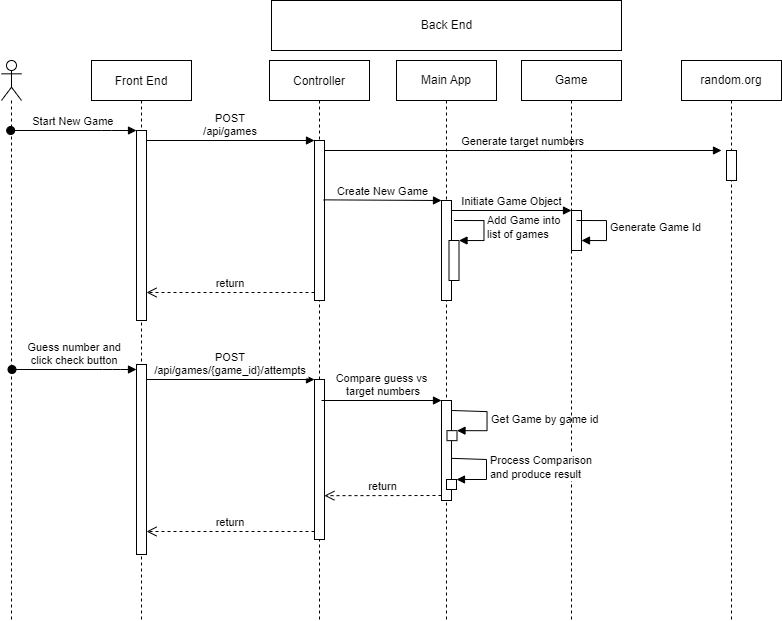

The diagram above was exported from draw.io. Its source (the exported page's mxGraphModel, read from the mxfile embedded in the PNG):
<mxGraphModel dx="1379" dy="635" grid="1" gridSize="10" guides="1" tooltips="1" connect="1" arrows="1" fold="1" page="1" pageScale="1" pageWidth="850" pageHeight="1100" math="0" shadow="0">
  <root>
    <mxCell id="0" />
    <mxCell id="1" parent="0" />
    <mxCell id="3nuBFxr9cyL0pnOWT2aG-1" value="Front End" style="shape=umlLifeline;perimeter=lifelinePerimeter;container=1;collapsible=0;recursiveResize=0;rounded=0;shadow=0;strokeWidth=1;" parent="1" vertex="1">
      <mxGeometry x="120" y="80" width="100" height="560" as="geometry" />
    </mxCell>
    <mxCell id="3nuBFxr9cyL0pnOWT2aG-2" value="" style="points=[];perimeter=orthogonalPerimeter;rounded=0;shadow=0;strokeWidth=1;" parent="3nuBFxr9cyL0pnOWT2aG-1" vertex="1">
      <mxGeometry x="45" y="70" width="10" height="190" as="geometry" />
    </mxCell>
    <mxCell id="8tJ0s9JLGVw3jkTy0wQG-18" value="" style="points=[];perimeter=orthogonalPerimeter;rounded=0;shadow=0;strokeWidth=1;" vertex="1" parent="3nuBFxr9cyL0pnOWT2aG-1">
      <mxGeometry x="45" y="304" width="10" height="190" as="geometry" />
    </mxCell>
    <mxCell id="3nuBFxr9cyL0pnOWT2aG-5" value="Controller" style="shape=umlLifeline;perimeter=lifelinePerimeter;container=1;collapsible=0;recursiveResize=0;rounded=0;shadow=0;strokeWidth=1;" parent="1" vertex="1">
      <mxGeometry x="298" y="80" width="100" height="560" as="geometry" />
    </mxCell>
    <mxCell id="3nuBFxr9cyL0pnOWT2aG-6" value="" style="points=[];perimeter=orthogonalPerimeter;rounded=0;shadow=0;strokeWidth=1;" parent="3nuBFxr9cyL0pnOWT2aG-5" vertex="1">
      <mxGeometry x="45" y="80" width="10" height="160" as="geometry" />
    </mxCell>
    <mxCell id="8tJ0s9JLGVw3jkTy0wQG-19" value="" style="points=[];perimeter=orthogonalPerimeter;rounded=0;shadow=0;strokeWidth=1;" vertex="1" parent="3nuBFxr9cyL0pnOWT2aG-5">
      <mxGeometry x="45" y="319" width="10" height="160" as="geometry" />
    </mxCell>
    <mxCell id="3nuBFxr9cyL0pnOWT2aG-7" value="return" style="verticalAlign=bottom;endArrow=open;dashed=1;endSize=8;exitX=0;exitY=0.95;shadow=0;strokeWidth=1;" parent="1" source="3nuBFxr9cyL0pnOWT2aG-6" target="3nuBFxr9cyL0pnOWT2aG-2" edge="1">
      <mxGeometry relative="1" as="geometry">
        <mxPoint x="275" y="236" as="targetPoint" />
      </mxGeometry>
    </mxCell>
    <mxCell id="3nuBFxr9cyL0pnOWT2aG-8" value="POST &#10;/api/games" style="verticalAlign=bottom;endArrow=block;entryX=0;entryY=0;shadow=0;strokeWidth=1;" parent="1" source="3nuBFxr9cyL0pnOWT2aG-2" target="3nuBFxr9cyL0pnOWT2aG-6" edge="1">
      <mxGeometry relative="1" as="geometry">
        <mxPoint x="275" y="160" as="sourcePoint" />
      </mxGeometry>
    </mxCell>
    <mxCell id="3nuBFxr9cyL0pnOWT2aG-9" value="Generate target numbers" style="verticalAlign=bottom;endArrow=block;shadow=0;strokeWidth=1;" parent="1" source="3nuBFxr9cyL0pnOWT2aG-6" edge="1">
      <mxGeometry relative="1" as="geometry">
        <mxPoint x="240" y="200" as="sourcePoint" />
        <mxPoint x="750" y="170" as="targetPoint" />
      </mxGeometry>
    </mxCell>
    <mxCell id="8tJ0s9JLGVw3jkTy0wQG-2" value="" style="shape=umlLifeline;participant=umlActor;perimeter=lifelinePerimeter;whiteSpace=wrap;html=1;container=1;collapsible=0;recursiveResize=0;verticalAlign=top;spacingTop=36;outlineConnect=0;" vertex="1" parent="1">
      <mxGeometry x="30" y="80" width="20" height="560" as="geometry" />
    </mxCell>
    <mxCell id="8tJ0s9JLGVw3jkTy0wQG-3" value="Back End" style="html=1;" vertex="1" parent="1">
      <mxGeometry x="300" y="20" width="350" height="50" as="geometry" />
    </mxCell>
    <mxCell id="8tJ0s9JLGVw3jkTy0wQG-4" value="Main App" style="shape=umlLifeline;perimeter=lifelinePerimeter;whiteSpace=wrap;html=1;container=1;collapsible=0;recursiveResize=0;outlineConnect=0;" vertex="1" parent="1">
      <mxGeometry x="425" y="80" width="100" height="560" as="geometry" />
    </mxCell>
    <mxCell id="8tJ0s9JLGVw3jkTy0wQG-7" value="" style="html=1;points=[];perimeter=orthogonalPerimeter;" vertex="1" parent="8tJ0s9JLGVw3jkTy0wQG-4">
      <mxGeometry x="45" y="140" width="10" height="100" as="geometry" />
    </mxCell>
    <mxCell id="8tJ0s9JLGVw3jkTy0wQG-16" value="" style="html=1;points=[];perimeter=orthogonalPerimeter;" vertex="1" parent="8tJ0s9JLGVw3jkTy0wQG-4">
      <mxGeometry x="52.5" y="180" width="10" height="40" as="geometry" />
    </mxCell>
    <mxCell id="8tJ0s9JLGVw3jkTy0wQG-17" value="Add Game into&lt;br&gt;list of games" style="edgeStyle=orthogonalEdgeStyle;html=1;align=left;spacingLeft=2;endArrow=block;rounded=0;entryX=1;entryY=0;" edge="1" target="8tJ0s9JLGVw3jkTy0wQG-16" parent="8tJ0s9JLGVw3jkTy0wQG-4">
      <mxGeometry relative="1" as="geometry">
        <mxPoint x="57.5" y="160" as="sourcePoint" />
        <Array as="points">
          <mxPoint x="87.5" y="160" />
        </Array>
      </mxGeometry>
    </mxCell>
    <mxCell id="8tJ0s9JLGVw3jkTy0wQG-40" value="" style="html=1;points=[];perimeter=orthogonalPerimeter;" vertex="1" parent="8tJ0s9JLGVw3jkTy0wQG-4">
      <mxGeometry x="45" y="340" width="10" height="100" as="geometry" />
    </mxCell>
    <mxCell id="8tJ0s9JLGVw3jkTy0wQG-35" value="Get Game by game id" style="edgeStyle=orthogonalEdgeStyle;html=1;align=left;spacingLeft=2;endArrow=block;rounded=0;entryX=1;entryY=0;exitX=1.012;exitY=0.124;exitDx=0;exitDy=0;exitPerimeter=0;" edge="1" target="8tJ0s9JLGVw3jkTy0wQG-34" parent="8tJ0s9JLGVw3jkTy0wQG-4">
      <mxGeometry relative="1" as="geometry">
        <mxPoint x="55.620000000000005" y="349.99999999999994" as="sourcePoint" />
        <Array as="points">
          <mxPoint x="55.5" y="351.16" />
          <mxPoint x="90.5" y="351.16" />
          <mxPoint x="90.5" y="371.16" />
        </Array>
      </mxGeometry>
    </mxCell>
    <mxCell id="8tJ0s9JLGVw3jkTy0wQG-34" value="" style="html=1;points=[];perimeter=orthogonalPerimeter;" vertex="1" parent="8tJ0s9JLGVw3jkTy0wQG-4">
      <mxGeometry x="50.5" y="370.16" width="10" height="10" as="geometry" />
    </mxCell>
    <mxCell id="3nuBFxr9cyL0pnOWT2aG-3" value="Start New Game" style="verticalAlign=bottom;startArrow=oval;endArrow=block;startSize=8;shadow=0;strokeWidth=1;" parent="1" target="3nuBFxr9cyL0pnOWT2aG-2" edge="1" source="8tJ0s9JLGVw3jkTy0wQG-2">
      <mxGeometry relative="1" as="geometry">
        <mxPoint x="105" y="150" as="sourcePoint" />
        <Array as="points">
          <mxPoint x="140" y="150" />
        </Array>
      </mxGeometry>
    </mxCell>
    <mxCell id="8tJ0s9JLGVw3jkTy0wQG-6" value="random.org" style="shape=umlLifeline;perimeter=lifelinePerimeter;whiteSpace=wrap;html=1;container=1;collapsible=0;recursiveResize=0;outlineConnect=0;" vertex="1" parent="1">
      <mxGeometry x="710" y="80" width="100" height="560" as="geometry" />
    </mxCell>
    <mxCell id="3nuBFxr9cyL0pnOWT2aG-4" value="" style="points=[];perimeter=orthogonalPerimeter;rounded=0;shadow=0;strokeWidth=1;" parent="8tJ0s9JLGVw3jkTy0wQG-6" vertex="1">
      <mxGeometry x="45" y="90" width="10" height="30" as="geometry" />
    </mxCell>
    <mxCell id="8tJ0s9JLGVw3jkTy0wQG-8" value="Create New Game" style="html=1;verticalAlign=bottom;endArrow=block;entryX=0;entryY=0;rounded=0;exitX=0.9;exitY=0.371;exitDx=0;exitDy=0;exitPerimeter=0;" edge="1" target="8tJ0s9JLGVw3jkTy0wQG-7" parent="1" source="3nuBFxr9cyL0pnOWT2aG-6">
      <mxGeometry relative="1" as="geometry">
        <mxPoint x="360" y="220" as="sourcePoint" />
      </mxGeometry>
    </mxCell>
    <mxCell id="8tJ0s9JLGVw3jkTy0wQG-10" value="Game" style="shape=umlLifeline;perimeter=lifelinePerimeter;whiteSpace=wrap;html=1;container=1;collapsible=0;recursiveResize=0;outlineConnect=0;" vertex="1" parent="1">
      <mxGeometry x="550" y="80" width="100" height="560" as="geometry" />
    </mxCell>
    <mxCell id="8tJ0s9JLGVw3jkTy0wQG-11" value="" style="html=1;points=[];perimeter=orthogonalPerimeter;" vertex="1" parent="8tJ0s9JLGVw3jkTy0wQG-10">
      <mxGeometry x="50" y="150" width="10" height="40" as="geometry" />
    </mxCell>
    <mxCell id="8tJ0s9JLGVw3jkTy0wQG-15" value="Generate Game Id" style="edgeStyle=orthogonalEdgeStyle;html=1;align=left;spacingLeft=2;endArrow=block;rounded=0;entryX=1;entryY=0;" edge="1" parent="8tJ0s9JLGVw3jkTy0wQG-10">
      <mxGeometry relative="1" as="geometry">
        <mxPoint x="55" y="160" as="sourcePoint" />
        <Array as="points">
          <mxPoint x="85" y="160" />
        </Array>
        <mxPoint x="60" y="180" as="targetPoint" />
      </mxGeometry>
    </mxCell>
    <mxCell id="8tJ0s9JLGVw3jkTy0wQG-12" value="Initiate Game Object" style="html=1;verticalAlign=bottom;endArrow=block;entryX=0;entryY=0;rounded=0;" edge="1" target="8tJ0s9JLGVw3jkTy0wQG-11" parent="1">
      <mxGeometry relative="1" as="geometry">
        <mxPoint x="480" y="230" as="sourcePoint" />
      </mxGeometry>
    </mxCell>
    <mxCell id="8tJ0s9JLGVw3jkTy0wQG-20" value="return" style="verticalAlign=bottom;endArrow=open;dashed=1;endSize=8;exitX=0;exitY=0.95;shadow=0;strokeWidth=1;" edge="1" parent="1" source="8tJ0s9JLGVw3jkTy0wQG-19" target="8tJ0s9JLGVw3jkTy0wQG-18">
      <mxGeometry relative="1" as="geometry">
        <mxPoint x="276" y="475" as="targetPoint" />
      </mxGeometry>
    </mxCell>
    <mxCell id="8tJ0s9JLGVw3jkTy0wQG-21" value="POST&#10;/api/games/{game_id}/attempts" style="verticalAlign=bottom;endArrow=block;entryX=0;entryY=0;shadow=0;strokeWidth=1;" edge="1" parent="1" source="8tJ0s9JLGVw3jkTy0wQG-18" target="8tJ0s9JLGVw3jkTy0wQG-19">
      <mxGeometry relative="1" as="geometry">
        <mxPoint x="276" y="399" as="sourcePoint" />
      </mxGeometry>
    </mxCell>
    <mxCell id="8tJ0s9JLGVw3jkTy0wQG-26" value="Guess number and&#10;click check button" style="verticalAlign=bottom;startArrow=oval;endArrow=block;startSize=8;shadow=0;strokeWidth=1;" edge="1" parent="1" target="8tJ0s9JLGVw3jkTy0wQG-18">
      <mxGeometry relative="1" as="geometry">
        <mxPoint x="40.5" y="389" as="sourcePoint" />
        <Array as="points">
          <mxPoint x="141" y="389" />
        </Array>
      </mxGeometry>
    </mxCell>
    <mxCell id="8tJ0s9JLGVw3jkTy0wQG-38" value="" style="html=1;points=[];perimeter=orthogonalPerimeter;" vertex="1" parent="1">
      <mxGeometry x="475" y="499" width="10" height="10" as="geometry" />
    </mxCell>
    <mxCell id="8tJ0s9JLGVw3jkTy0wQG-39" value="Process Comparison&lt;br&gt;and produce result" style="edgeStyle=orthogonalEdgeStyle;html=1;align=left;spacingLeft=2;endArrow=block;rounded=0;entryX=1;entryY=0;exitX=1.012;exitY=0.124;exitDx=0;exitDy=0;exitPerimeter=0;" edge="1" parent="1" target="8tJ0s9JLGVw3jkTy0wQG-38">
      <mxGeometry relative="1" as="geometry">
        <mxPoint x="480.1199999999999" y="477.8399999999999" as="sourcePoint" />
        <Array as="points">
          <mxPoint x="480" y="479" />
          <mxPoint x="515" y="479" />
          <mxPoint x="515" y="499" />
        </Array>
      </mxGeometry>
    </mxCell>
    <mxCell id="8tJ0s9JLGVw3jkTy0wQG-42" value="return" style="html=1;verticalAlign=bottom;endArrow=open;dashed=1;endSize=8;exitX=0;exitY=0.95;rounded=0;entryX=0.988;entryY=0.726;entryDx=0;entryDy=0;entryPerimeter=0;" edge="1" source="8tJ0s9JLGVw3jkTy0wQG-40" parent="1" target="8tJ0s9JLGVw3jkTy0wQG-19">
      <mxGeometry relative="1" as="geometry">
        <mxPoint x="350" y="515" as="targetPoint" />
      </mxGeometry>
    </mxCell>
    <mxCell id="8tJ0s9JLGVw3jkTy0wQG-41" value="Compare guess vs&lt;br&gt;&amp;nbsp;target numbers" style="html=1;verticalAlign=bottom;endArrow=block;entryX=0;entryY=0;rounded=0;" edge="1" target="8tJ0s9JLGVw3jkTy0wQG-40" parent="1">
      <mxGeometry relative="1" as="geometry">
        <mxPoint x="350" y="420" as="sourcePoint" />
      </mxGeometry>
    </mxCell>
  </root>
</mxGraphModel>